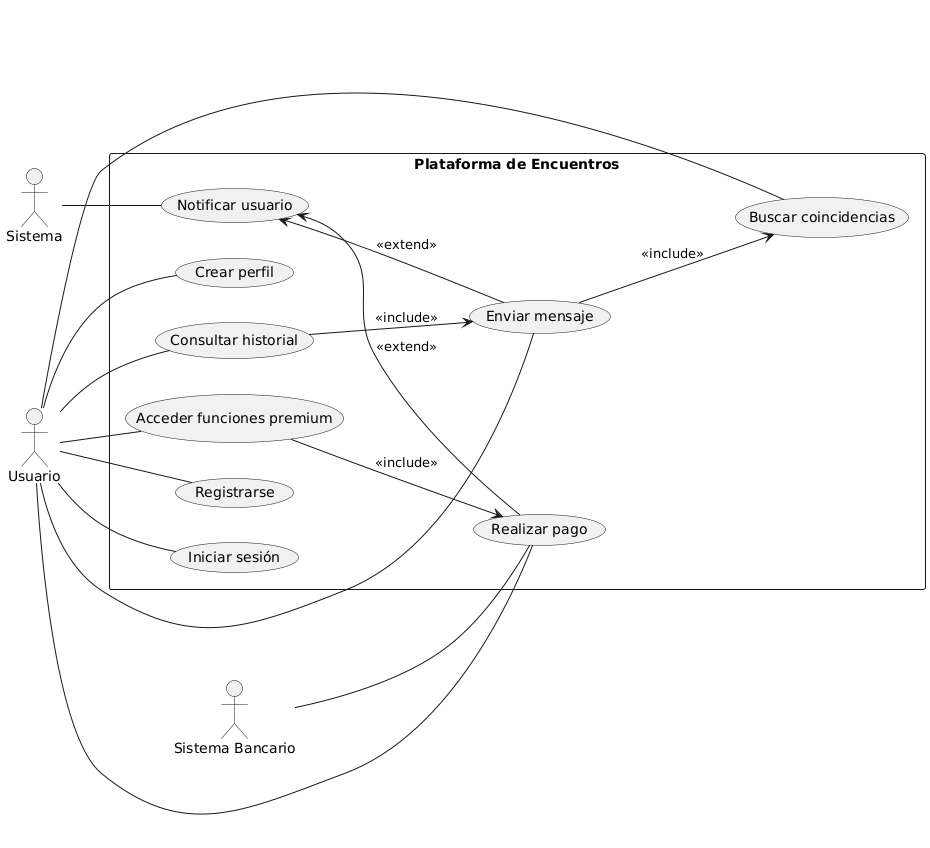

The diagram above was rendered by PlantUML. Its source (embedded in the PNG):
@startuml
left to right direction

actor "Usuario" as U
actor "Sistema" as SYS
actor "Sistema Bancario" as SB

rectangle "Plataforma de Encuentros" as PE {
  (Registrarse) as UC1
  (Iniciar sesión) as UC2
  (Crear perfil) as UC3
  (Buscar coincidencias) as UC4
  (Enviar mensaje) as UC5
  (Consultar historial) as UC6
  (Realizar pago) as UC7
  (Acceder funciones premium) as UC8
  (Notificar usuario) as UC9

  UC5 --> UC4 : <<include>>
  UC8 --> UC7 : <<include>>
  UC6 --> UC5 : <<include>>

  UC9 <-- UC7 : <<extend>>
  UC9 <-- UC5 : <<extend>>
}

U -- UC1
U -- UC2
U -- UC3
U -- UC4
U -- UC5
U -- UC6
U -- UC7
U -- UC8

SYS -- UC9
SB -- UC7
@enduml